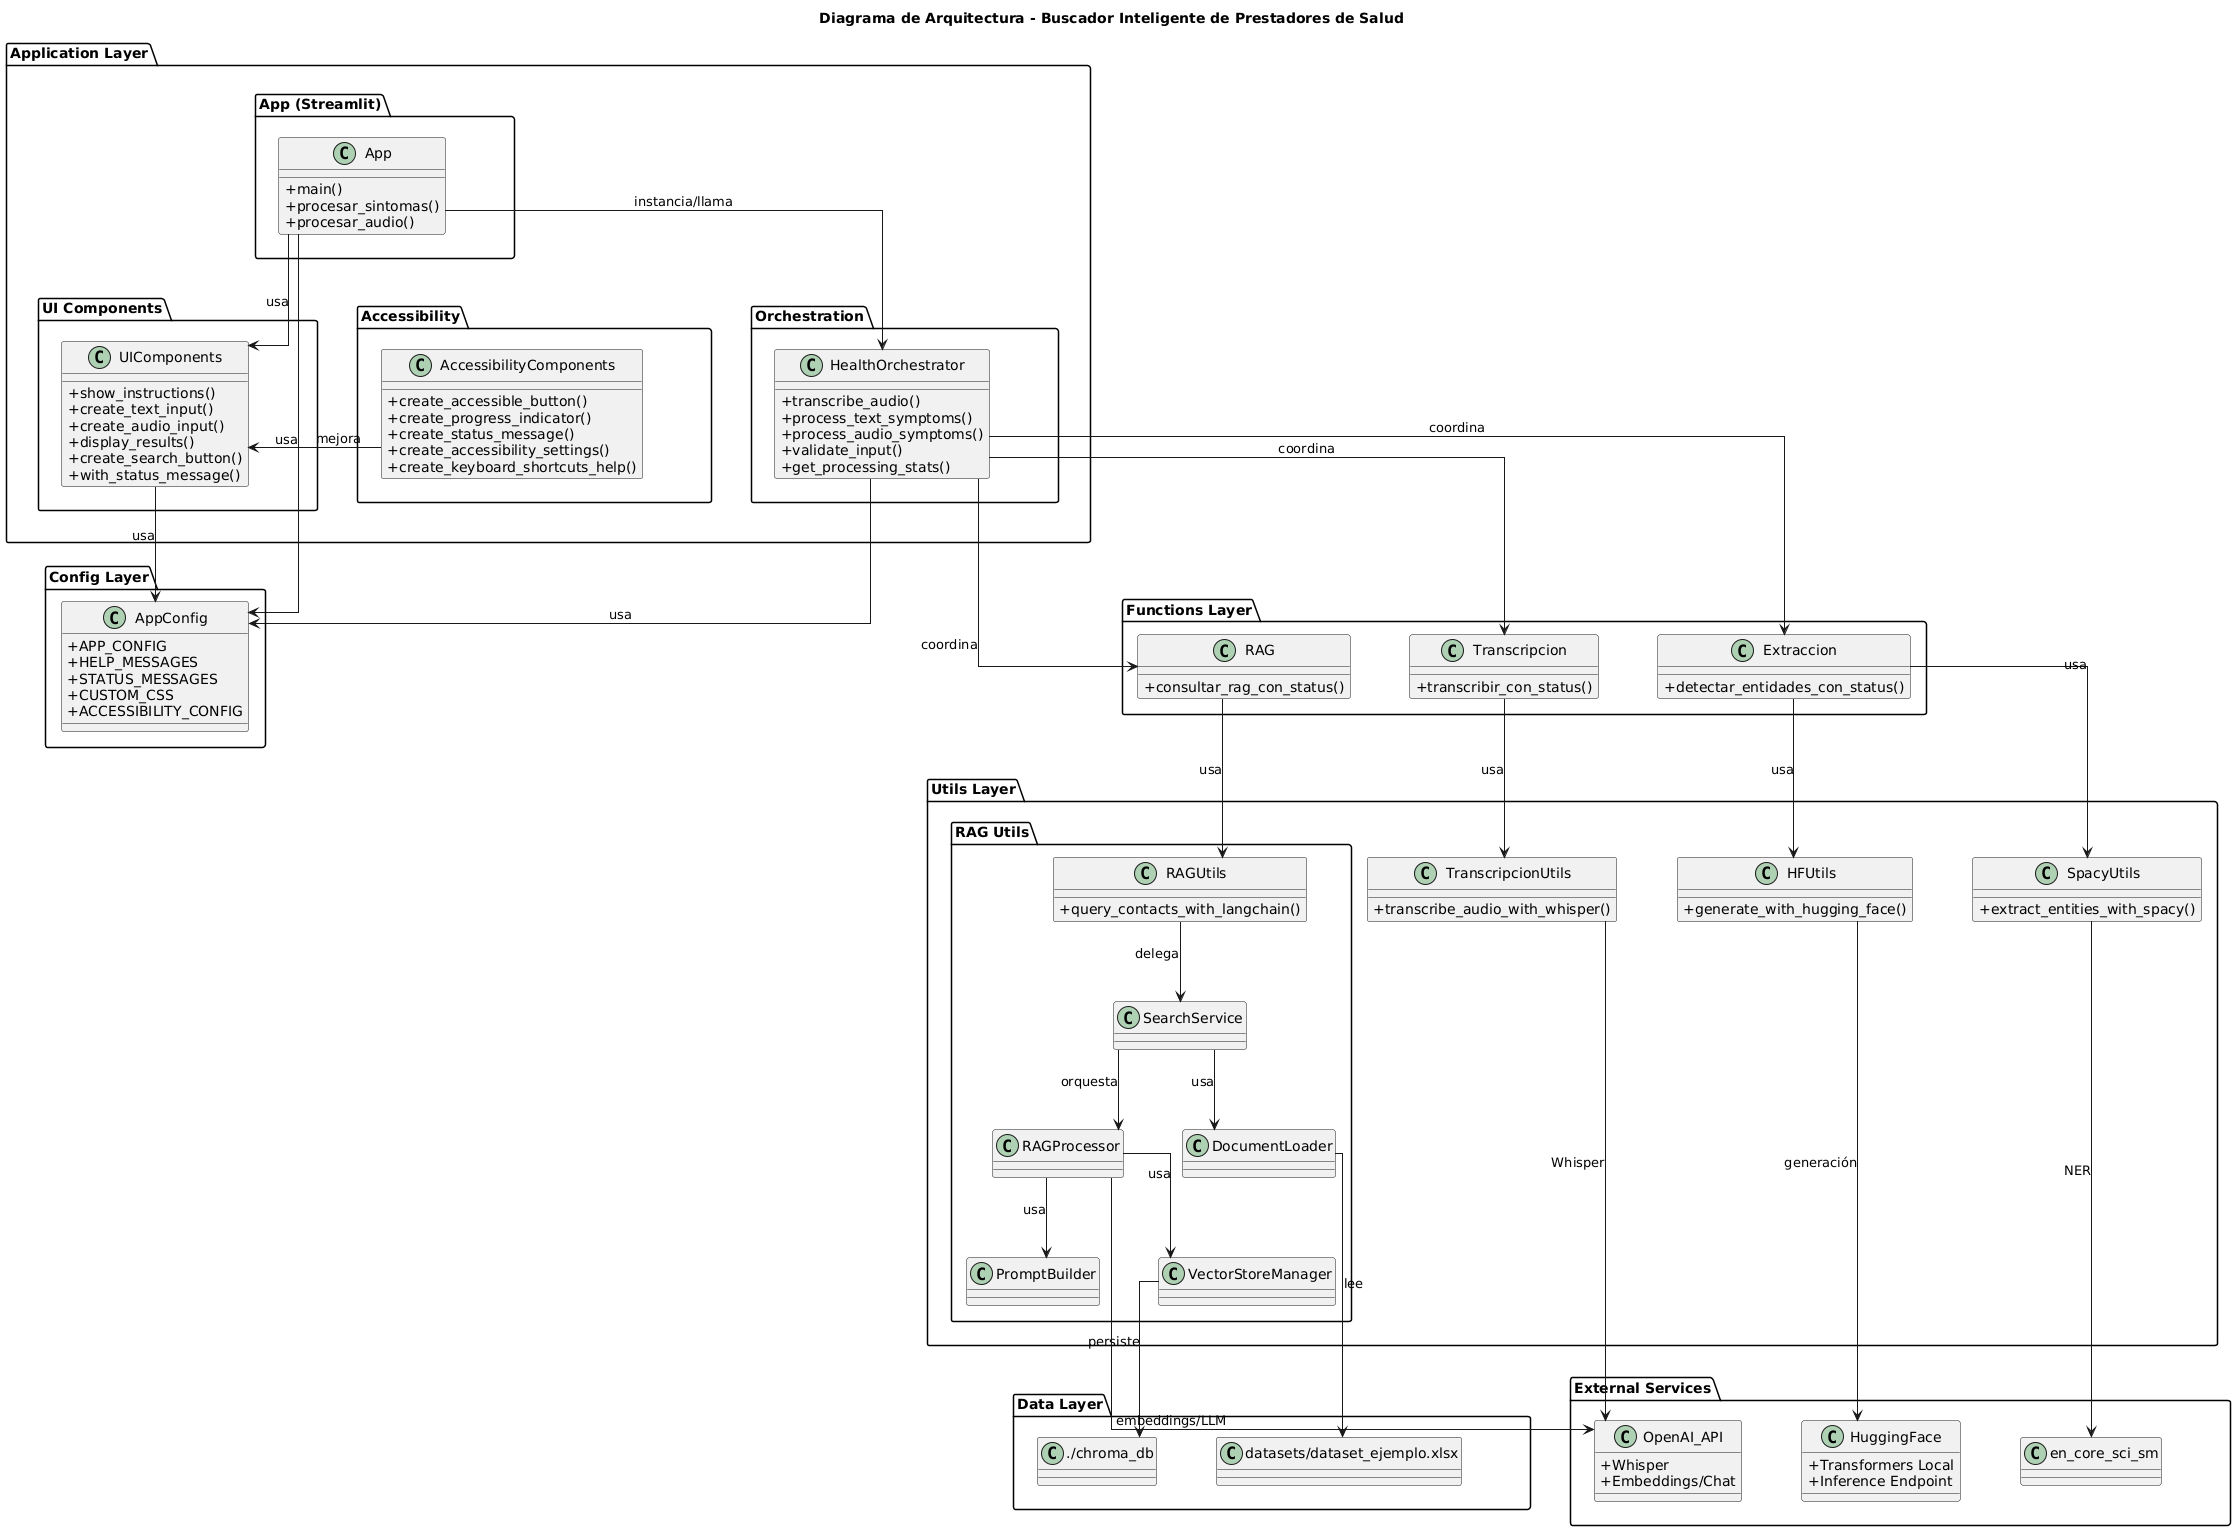

The diagram above was rendered by PlantUML. Its source (embedded in the PNG):
@startuml
!define RECTANGLE class

title Diagrama de Arquitectura - Buscador Inteligente de Prestadores de Salud

top to bottom direction
skinparam linetype ortho

skinparam packageTitleFontColor #2E8B57
skinparam classAttributeIconSize 0
skinparam nodesep 60
skinparam ranksep 80

together {
package "Application Layer" as AppLayer {
    package "App (Streamlit)" as AppPkg {
        RECTANGLE App {
            +main()
            +procesar_sintomas()
            +procesar_audio()
        }
    }

    package "UI Components" as UIPkg {
        RECTANGLE UIComponents {
            +show_instructions()
            +create_text_input()
            +create_audio_input()
            +display_results()
            +create_search_button()
            +with_status_message()
        }
    }
    
    package "Accessibility" as AccPkg {
        RECTANGLE AccessibilityComponents {
            +create_accessible_button()
            +create_progress_indicator()
            +create_status_message()
            +create_accessibility_settings()
            +create_keyboard_shortcuts_help()
        }
    }
    
    package "Orchestration" as OrchPkg {
        RECTANGLE HealthOrchestrator {
            +transcribe_audio()
            +process_text_symptoms()
            +process_audio_symptoms()
            +validate_input()
            +get_processing_stats()
        }
    }
}

package "Config Layer" as ConfigLayer {
    RECTANGLE AppConfig {
        +APP_CONFIG
        +HELP_MESSAGES
        +STATUS_MESSAGES
        +CUSTOM_CSS
        +ACCESSIBILITY_CONFIG
    }
}

}

package "Functions Layer" as FunctionsLayer {
    RECTANGLE Transcripcion {
        +transcribir_con_status()
    }
    
    RECTANGLE Extraccion {
        +detectar_entidades_con_status()
    }
    
    RECTANGLE RAG {
        +consultar_rag_con_status()
    }
}

package "Utils Layer" {
    RECTANGLE HFUtils {
        +generate_with_hugging_face()
    }
    
    RECTANGLE SpacyUtils {
        +extract_entities_with_spacy()
    }
    
    RECTANGLE TranscripcionUtils {
        +transcribe_audio_with_whisper()
    }

    package "RAG Utils" {
        RECTANGLE RAGUtils {
            +query_contacts_with_langchain()
        }
        RECTANGLE SearchService
        RECTANGLE RAGProcessor
        RECTANGLE VectorStoreManager
        RECTANGLE DocumentLoader
        RECTANGLE PromptBuilder
    }
}

package "Data Layer" as DataLayer {
    RECTANGLE "datasets/dataset_ejemplo.xlsx" as DatasetExcel
    RECTANGLE "./chroma_db" as ChromaDB
}

package "External Services" as ExternalServices {
    RECTANGLE OpenAI_API {
        +Whisper
        +Embeddings/Chat
    }
    RECTANGLE HuggingFace {
        +Transformers Local
        +Inference Endpoint
    }
    RECTANGLE "en_core_sci_sm" as SpaCy_Model
}

AppPkg -[hidden]down-> UIPkg
AppPkg -[hidden]down-> OrchPkg
AppPkg -[hidden]down-> AccPkg
UIPkg -[hidden]right-> AccPkg
AccPkg -[hidden]right-> OrchPkg

App -down-> UIComponents : usa
App -down-> HealthOrchestrator : instancia/llama
App -down-> AppConfig : usa

UIComponents -down-> AppConfig : usa
AccessibilityComponents --> UIComponents : mejora

HealthOrchestrator -down-> Transcripcion : coordina
HealthOrchestrator -down-> Extraccion : coordina
HealthOrchestrator -down-> RAG : coordina

Transcripcion -down-> TranscripcionUtils : usa
Extraccion -down-> SpacyUtils : usa
Extraccion -down-> HFUtils : usa
RAG -down-> RAGUtils : usa

RAGUtils -down-> SearchService : delega
SearchService -down-> RAGProcessor : orquesta
SearchService -down-> DocumentLoader : usa
RAGProcessor -down-> VectorStoreManager : usa
RAGProcessor -down-> PromptBuilder : usa
VectorStoreManager -down-> ChromaDB : persiste
DocumentLoader -down-> DatasetExcel : lee

RAGProcessor -down-> OpenAI_API : embeddings/LLM
TranscripcionUtils -down-> OpenAI_API : Whisper
HFUtils -down-> HuggingFace : generación
SpacyUtils -down-> SpaCy_Model : NER

HealthOrchestrator -down-> AppConfig : usa

DataLayer -[hidden]right-> ExternalServices
@enduml